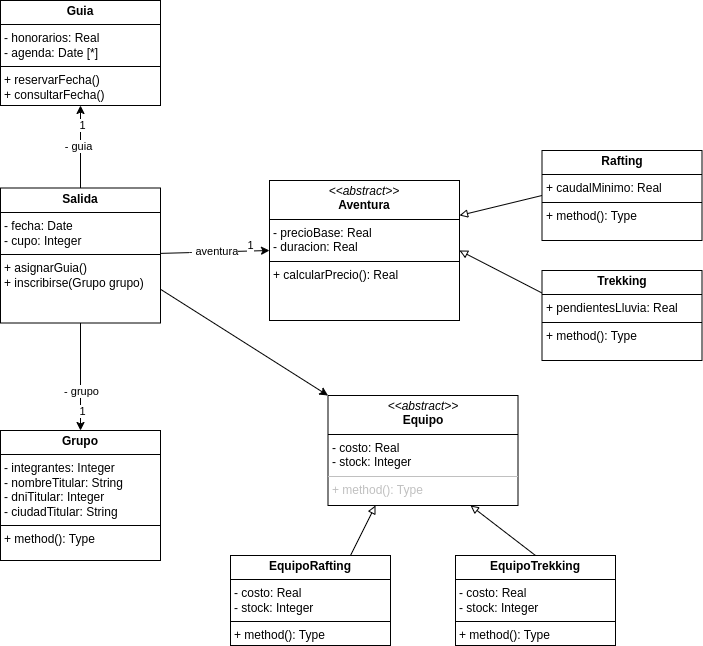

The diagram above was exported from draw.io. Its source (the exported page's mxGraphModel, read from the mxfile embedded in the PNG):
<mxGraphModel dx="1378" dy="693" grid="1" gridSize="10" guides="1" tooltips="1" connect="1" arrows="1" fold="1" page="1" pageScale="1" pageWidth="850" pageHeight="1100" math="0" shadow="0">
  <root>
    <mxCell id="0" />
    <mxCell id="1" parent="0" />
    <mxCell id="83" value="&lt;p style=&quot;margin:0px;margin-top:4px;text-align:center;&quot;&gt;&lt;i&gt;&amp;lt;&amp;lt;abstract&amp;gt;&amp;gt;&lt;/i&gt;&lt;br&gt;&lt;b&gt;Aventura&lt;/b&gt;&lt;/p&gt;&lt;hr size=&quot;1&quot; style=&quot;border-style:solid;&quot;&gt;&lt;p style=&quot;margin:0px;margin-left:4px;&quot;&gt;- precioBase: Real&lt;br&gt;&lt;/p&gt;&lt;p style=&quot;margin:0px;margin-left:4px;&quot;&gt;- duracion: Real&lt;/p&gt;&lt;hr size=&quot;1&quot; style=&quot;border-style:solid;&quot;&gt;&lt;p style=&quot;margin:0px;margin-left:4px;&quot;&gt;+ calcularPrecio(): Real&lt;br&gt;&lt;/p&gt;" style="verticalAlign=top;align=left;overflow=fill;html=1;whiteSpace=wrap;" vertex="1" parent="1">
      <mxGeometry x="319" y="210" width="190" height="140" as="geometry" />
    </mxCell>
    <mxCell id="95" style="edgeStyle=none;html=1;exitX=0;exitY=0.5;exitDx=0;exitDy=0;entryX=1;entryY=0.25;entryDx=0;entryDy=0;endArrow=block;endFill=0;" edge="1" parent="1" source="84" target="83">
      <mxGeometry relative="1" as="geometry" />
    </mxCell>
    <mxCell id="84" value="&lt;p style=&quot;margin:0px;margin-top:4px;text-align:center;&quot;&gt;&lt;b&gt;Rafting&lt;/b&gt;&lt;/p&gt;&lt;hr size=&quot;1&quot; style=&quot;border-style:solid;&quot;&gt;&lt;p style=&quot;margin:0px;margin-left:4px;&quot;&gt;+ caudalMinimo: Real&lt;/p&gt;&lt;hr size=&quot;1&quot; style=&quot;border-style:solid;&quot;&gt;&lt;p style=&quot;margin:0px;margin-left:4px;&quot;&gt;+ method(): Type&lt;/p&gt;" style="verticalAlign=top;align=left;overflow=fill;html=1;whiteSpace=wrap;" vertex="1" parent="1">
      <mxGeometry x="591.5" y="180" width="160" height="90" as="geometry" />
    </mxCell>
    <mxCell id="96" style="edgeStyle=none;html=1;exitX=0;exitY=0.25;exitDx=0;exitDy=0;entryX=1;entryY=0.5;entryDx=0;entryDy=0;endArrow=block;endFill=0;" edge="1" parent="1" source="85" target="83">
      <mxGeometry relative="1" as="geometry" />
    </mxCell>
    <mxCell id="85" value="&lt;p style=&quot;margin:0px;margin-top:4px;text-align:center;&quot;&gt;&lt;b&gt;Trekking&lt;/b&gt;&lt;/p&gt;&lt;hr size=&quot;1&quot; style=&quot;border-style:solid;&quot;&gt;&lt;p style=&quot;margin:0px;margin-left:4px;&quot;&gt;+ pendientesLluvia: Real&lt;/p&gt;&lt;hr size=&quot;1&quot; style=&quot;border-style:solid;&quot;&gt;&lt;p style=&quot;margin:0px;margin-left:4px;&quot;&gt;+ method(): Type&lt;/p&gt;" style="verticalAlign=top;align=left;overflow=fill;html=1;whiteSpace=wrap;" vertex="1" parent="1">
      <mxGeometry x="591.5" y="300" width="160" height="90" as="geometry" />
    </mxCell>
    <mxCell id="100" style="edgeStyle=none;html=1;startArrow=none;startFill=0;" edge="1" parent="1" source="87" target="88">
      <mxGeometry relative="1" as="geometry" />
    </mxCell>
    <mxCell id="103" value="- guia" style="edgeLabel;html=1;align=center;verticalAlign=middle;resizable=0;points=[];" vertex="1" connectable="0" parent="100">
      <mxGeometry x="0.0136" y="3" relative="1" as="geometry">
        <mxPoint as="offset" />
      </mxGeometry>
    </mxCell>
    <mxCell id="106" value="1" style="edgeLabel;html=1;align=center;verticalAlign=middle;resizable=0;points=[];" vertex="1" connectable="0" parent="100">
      <mxGeometry x="0.5277" y="-1" relative="1" as="geometry">
        <mxPoint as="offset" />
      </mxGeometry>
    </mxCell>
    <mxCell id="104" style="edgeStyle=none;html=1;startArrow=none;startFill=0;" edge="1" parent="1" source="87" target="90">
      <mxGeometry relative="1" as="geometry" />
    </mxCell>
    <mxCell id="105" value="- grupo" style="edgeLabel;html=1;align=center;verticalAlign=middle;resizable=0;points=[];" vertex="1" connectable="0" parent="104">
      <mxGeometry x="0.4694" y="-2" relative="1" as="geometry">
        <mxPoint x="2" y="-11" as="offset" />
      </mxGeometry>
    </mxCell>
    <mxCell id="107" value="1" style="edgeLabel;html=1;align=center;verticalAlign=middle;resizable=0;points=[];" vertex="1" connectable="0" parent="104">
      <mxGeometry x="0.6369" y="1" relative="1" as="geometry">
        <mxPoint as="offset" />
      </mxGeometry>
    </mxCell>
    <mxCell id="108" style="edgeStyle=none;html=1;entryX=0;entryY=0.5;entryDx=0;entryDy=0;" edge="1" parent="1" source="87" target="83">
      <mxGeometry relative="1" as="geometry" />
    </mxCell>
    <mxCell id="109" value="- aventura" style="edgeLabel;html=1;align=center;verticalAlign=middle;resizable=0;points=[];" vertex="1" connectable="0" parent="108">
      <mxGeometry x="-0.074" y="2" relative="1" as="geometry">
        <mxPoint x="3" y="1" as="offset" />
      </mxGeometry>
    </mxCell>
    <mxCell id="110" value="1" style="edgeLabel;html=1;align=center;verticalAlign=middle;resizable=0;points=[];" vertex="1" connectable="0" parent="108">
      <mxGeometry x="0.6822" y="3" relative="1" as="geometry">
        <mxPoint x="-2" y="-3" as="offset" />
      </mxGeometry>
    </mxCell>
    <mxCell id="111" style="edgeStyle=none;html=1;exitX=1;exitY=0.75;exitDx=0;exitDy=0;entryX=0;entryY=0;entryDx=0;entryDy=0;" edge="1" parent="1" source="87" target="91">
      <mxGeometry relative="1" as="geometry" />
    </mxCell>
    <mxCell id="87" value="&lt;p style=&quot;margin:0px;margin-top:4px;text-align:center;&quot;&gt;&lt;b&gt;Salida&lt;/b&gt;&lt;/p&gt;&lt;hr size=&quot;1&quot; style=&quot;border-style:solid;&quot;&gt;&lt;p style=&quot;margin:0px;margin-left:4px;&quot;&gt;- fecha: Date&lt;/p&gt;&lt;p style=&quot;margin:0px;margin-left:4px;&quot;&gt;- cupo: Integer&lt;/p&gt;&lt;hr size=&quot;1&quot; style=&quot;border-style:solid;&quot;&gt;&lt;p style=&quot;margin:0px;margin-left:4px;&quot;&gt;+ asignarGuia()&lt;/p&gt;&lt;p style=&quot;margin:0px;margin-left:4px;&quot;&gt;+ inscribirse(Grupo grupo)&lt;/p&gt;" style="verticalAlign=top;align=left;overflow=fill;html=1;whiteSpace=wrap;" vertex="1" parent="1">
      <mxGeometry x="50" y="217.5" width="160" height="135" as="geometry" />
    </mxCell>
    <mxCell id="88" value="&lt;p style=&quot;margin:0px;margin-top:4px;text-align:center;&quot;&gt;&lt;b&gt;Guia&lt;/b&gt;&lt;/p&gt;&lt;hr size=&quot;1&quot; style=&quot;border-style:solid;&quot;&gt;&lt;p style=&quot;margin:0px;margin-left:4px;&quot;&gt;- honorarios: Real&lt;/p&gt;&lt;p style=&quot;margin:0px;margin-left:4px;&quot;&gt;- agenda: Date [*]&lt;/p&gt;&lt;hr size=&quot;1&quot; style=&quot;border-style:solid;&quot;&gt;&lt;p style=&quot;margin:0px;margin-left:4px;&quot;&gt;+ reservarFecha()&lt;/p&gt;&lt;p style=&quot;margin:0px;margin-left:4px;&quot;&gt;+ consultarFecha()&lt;/p&gt;" style="verticalAlign=top;align=left;overflow=fill;html=1;whiteSpace=wrap;" vertex="1" parent="1">
      <mxGeometry x="50" y="30" width="160" height="105" as="geometry" />
    </mxCell>
    <mxCell id="98" style="edgeStyle=none;html=1;exitX=0.75;exitY=0;exitDx=0;exitDy=0;entryX=0.25;entryY=1;entryDx=0;entryDy=0;endArrow=block;endFill=0;" edge="1" parent="1" source="89" target="91">
      <mxGeometry relative="1" as="geometry" />
    </mxCell>
    <mxCell id="89" value="&lt;p style=&quot;margin:0px;margin-top:4px;text-align:center;&quot;&gt;&lt;b&gt;EquipoRafting&lt;/b&gt;&lt;/p&gt;&lt;hr size=&quot;1&quot; style=&quot;border-style:solid;&quot;&gt;&lt;p style=&quot;margin:0px;margin-left:4px;&quot;&gt;- costo: Real&lt;/p&gt;&lt;p style=&quot;margin:0px;margin-left:4px;&quot;&gt;- stock: Integer&lt;/p&gt;&lt;hr size=&quot;1&quot; style=&quot;border-style:solid;&quot;&gt;&lt;p style=&quot;margin:0px;margin-left:4px;&quot;&gt;+ method(): Type&lt;/p&gt;" style="verticalAlign=top;align=left;overflow=fill;html=1;whiteSpace=wrap;" vertex="1" parent="1">
      <mxGeometry x="280" y="585" width="160" height="90" as="geometry" />
    </mxCell>
    <mxCell id="90" value="&lt;p style=&quot;margin:0px;margin-top:4px;text-align:center;&quot;&gt;&lt;b&gt;Grupo&lt;/b&gt;&lt;/p&gt;&lt;hr size=&quot;1&quot; style=&quot;border-style:solid;&quot;&gt;&lt;p style=&quot;margin:0px;margin-left:4px;&quot;&gt;- integrantes: Integer&lt;/p&gt;&lt;p style=&quot;margin:0px;margin-left:4px;&quot;&gt;- nombreTitular: String&lt;/p&gt;&lt;p style=&quot;margin:0px;margin-left:4px;&quot;&gt;- dniTitular: Integer&lt;/p&gt;&lt;p style=&quot;margin:0px;margin-left:4px;&quot;&gt;- ciudadTitular: String&lt;/p&gt;&lt;hr size=&quot;1&quot; style=&quot;border-style:solid;&quot;&gt;&lt;p style=&quot;margin:0px;margin-left:4px;&quot;&gt;+ method(): Type&lt;/p&gt;" style="verticalAlign=top;align=left;overflow=fill;html=1;whiteSpace=wrap;" vertex="1" parent="1">
      <mxGeometry x="50" y="460" width="160" height="130" as="geometry" />
    </mxCell>
    <mxCell id="91" value="&lt;p style=&quot;margin:0px;margin-top:4px;text-align:center;&quot;&gt;&lt;i&gt;&amp;lt;&amp;lt;abstract&amp;gt;&amp;gt;&lt;/i&gt;&lt;br&gt;&lt;b&gt;Equipo&lt;/b&gt;&lt;/p&gt;&lt;hr size=&quot;1&quot; style=&quot;border-style:solid;&quot;&gt;&lt;p style=&quot;margin:0px;margin-left:4px;&quot;&gt;- costo: Real&lt;br&gt;&lt;/p&gt;&lt;p style=&quot;margin:0px;margin-left:4px;&quot;&gt;- stock: Integer&lt;br&gt;&lt;/p&gt;&lt;hr style=&quot;color: rgb(192, 192, 192); scrollbar-color: rgb(75, 75, 75) rgb(27, 29, 30); border-style: solid;&quot; size=&quot;1&quot;&gt;&lt;p style=&quot;scrollbar-color: rgb(75, 75, 75) rgb(27, 29, 30); margin: 0px 0px 0px 4px;&quot;&gt;&lt;span&gt;&lt;font style=&quot;color: light-dark(rgb(192, 192, 192), rgb(255, 255, 255));&quot;&gt;+ method(): Type&lt;/font&gt;&lt;/span&gt;&lt;/p&gt;" style="verticalAlign=top;align=left;overflow=fill;html=1;whiteSpace=wrap;" vertex="1" parent="1">
      <mxGeometry x="377.5" y="425" width="190" height="110" as="geometry" />
    </mxCell>
    <mxCell id="97" style="edgeStyle=none;html=1;exitX=0.5;exitY=0;exitDx=0;exitDy=0;entryX=0.75;entryY=1;entryDx=0;entryDy=0;endArrow=block;endFill=0;" edge="1" parent="1" source="92" target="91">
      <mxGeometry relative="1" as="geometry" />
    </mxCell>
    <mxCell id="92" value="&lt;p style=&quot;margin:0px;margin-top:4px;text-align:center;&quot;&gt;&lt;b&gt;EquipoTrekking&lt;/b&gt;&lt;/p&gt;&lt;hr size=&quot;1&quot; style=&quot;border-style:solid;&quot;&gt;&lt;p style=&quot;margin:0px;margin-left:4px;&quot;&gt;- costo: Real&lt;/p&gt;&lt;p style=&quot;margin:0px;margin-left:4px;&quot;&gt;- stock: Integer&lt;/p&gt;&lt;hr size=&quot;1&quot; style=&quot;border-style:solid;&quot;&gt;&lt;p style=&quot;margin:0px;margin-left:4px;&quot;&gt;+ method(): Type&lt;/p&gt;" style="verticalAlign=top;align=left;overflow=fill;html=1;whiteSpace=wrap;" vertex="1" parent="1">
      <mxGeometry x="505" y="585" width="160" height="90" as="geometry" />
    </mxCell>
  </root>
</mxGraphModel>